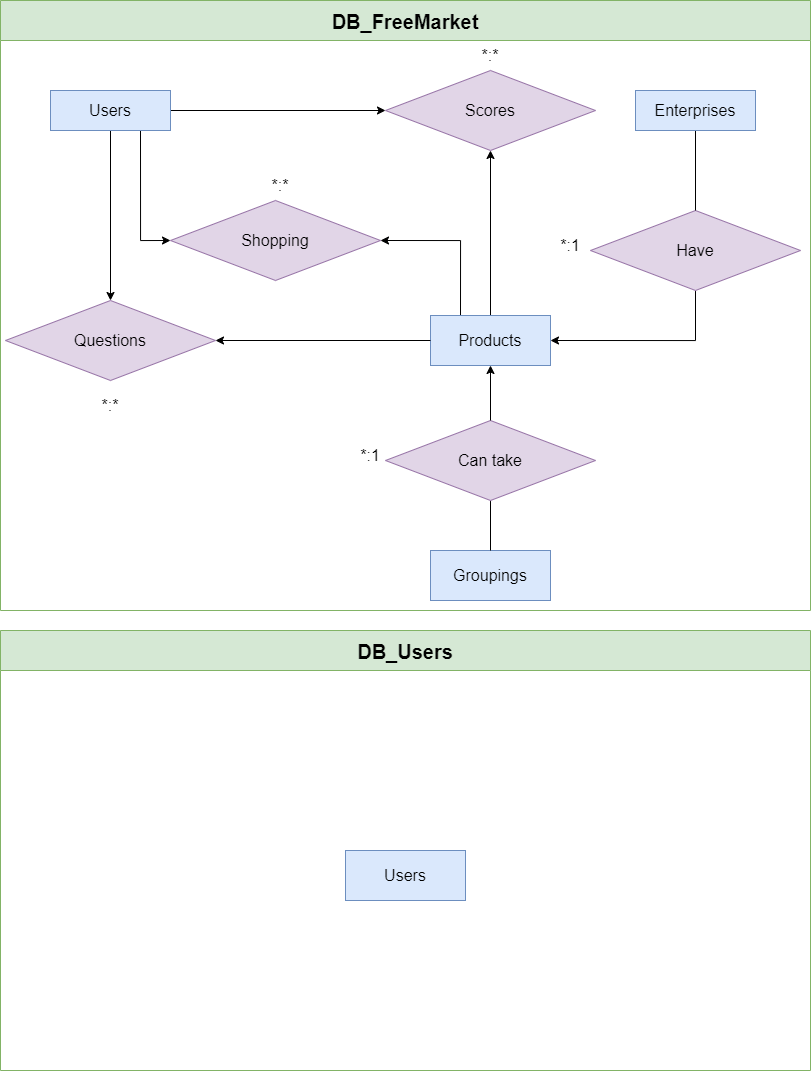

The diagram above was exported from draw.io. Its source (the exported page's mxGraphModel, read from the mxfile embedded in the PNG):
<mxGraphModel dx="1035" dy="569" grid="1" gridSize="10" guides="1" tooltips="1" connect="1" arrows="1" fold="1" page="1" pageScale="1" pageWidth="850" pageHeight="1100" background="none" math="0" shadow="0">
  <root>
    <mxCell id="0" />
    <mxCell id="1" parent="0" />
    <mxCell id="xtX4YGH05q7ZCUH_A5td-45" style="edgeStyle=orthogonalEdgeStyle;rounded=0;orthogonalLoop=1;jettySize=auto;html=1;exitX=0.5;exitY=1;exitDx=0;exitDy=0;entryX=1;entryY=0.5;entryDx=0;entryDy=0;" parent="1" source="xtX4YGH05q7ZCUH_A5td-5" target="xtX4YGH05q7ZCUH_A5td-40" edge="1">
      <mxGeometry relative="1" as="geometry" />
    </mxCell>
    <mxCell id="xtX4YGH05q7ZCUH_A5td-5" value="Have" style="rhombus;whiteSpace=wrap;html=1;fontSize=16;fillColor=#e1d5e7;strokeColor=#9673a6;" parent="1" vertex="1">
      <mxGeometry x="610" y="220" width="210" height="80" as="geometry" />
    </mxCell>
    <mxCell id="xtX4YGH05q7ZCUH_A5td-28" value="Scores" style="rhombus;whiteSpace=wrap;html=1;fontSize=16;fillColor=#e1d5e7;strokeColor=#9673a6;" parent="1" vertex="1">
      <mxGeometry x="405" y="80" width="210" height="80" as="geometry" />
    </mxCell>
    <mxCell id="xtX4YGH05q7ZCUH_A5td-29" value="Shopping" style="rhombus;whiteSpace=wrap;html=1;fontSize=16;fillColor=#e1d5e7;strokeColor=#9673a6;" parent="1" vertex="1">
      <mxGeometry x="190" y="210" width="210" height="80" as="geometry" />
    </mxCell>
    <mxCell id="xtX4YGH05q7ZCUH_A5td-34" style="edgeStyle=orthogonalEdgeStyle;rounded=0;orthogonalLoop=1;jettySize=auto;html=1;exitX=1;exitY=0.5;exitDx=0;exitDy=0;entryX=0;entryY=0.5;entryDx=0;entryDy=0;" parent="1" source="xtX4YGH05q7ZCUH_A5td-36" target="xtX4YGH05q7ZCUH_A5td-28" edge="1">
      <mxGeometry relative="1" as="geometry" />
    </mxCell>
    <mxCell id="xtX4YGH05q7ZCUH_A5td-35" style="edgeStyle=orthogonalEdgeStyle;rounded=0;orthogonalLoop=1;jettySize=auto;html=1;exitX=0.75;exitY=1;exitDx=0;exitDy=0;entryX=0;entryY=0.5;entryDx=0;entryDy=0;" parent="1" source="xtX4YGH05q7ZCUH_A5td-36" target="xtX4YGH05q7ZCUH_A5td-29" edge="1">
      <mxGeometry relative="1" as="geometry">
        <Array as="points">
          <mxPoint x="160" y="250" />
        </Array>
      </mxGeometry>
    </mxCell>
    <mxCell id="xtX4YGH05q7ZCUH_A5td-53" style="edgeStyle=orthogonalEdgeStyle;rounded=0;orthogonalLoop=1;jettySize=auto;html=1;exitX=0.5;exitY=1;exitDx=0;exitDy=0;entryX=0.5;entryY=0;entryDx=0;entryDy=0;" parent="1" source="xtX4YGH05q7ZCUH_A5td-36" target="xtX4YGH05q7ZCUH_A5td-27" edge="1">
      <mxGeometry relative="1" as="geometry" />
    </mxCell>
    <mxCell id="xtX4YGH05q7ZCUH_A5td-36" value="Users" style="rounded=0;whiteSpace=wrap;html=1;fontSize=16;fillColor=#dae8fc;strokeColor=#6c8ebf;" parent="1" vertex="1">
      <mxGeometry x="70" y="100" width="120" height="40" as="geometry" />
    </mxCell>
    <mxCell id="xtX4YGH05q7ZCUH_A5td-38" style="edgeStyle=orthogonalEdgeStyle;rounded=0;orthogonalLoop=1;jettySize=auto;html=1;exitX=0.5;exitY=0;exitDx=0;exitDy=0;entryX=0.5;entryY=1;entryDx=0;entryDy=0;" parent="1" source="xtX4YGH05q7ZCUH_A5td-40" target="xtX4YGH05q7ZCUH_A5td-28" edge="1">
      <mxGeometry relative="1" as="geometry" />
    </mxCell>
    <mxCell id="xtX4YGH05q7ZCUH_A5td-39" style="edgeStyle=orthogonalEdgeStyle;rounded=0;orthogonalLoop=1;jettySize=auto;html=1;exitX=0.25;exitY=0;exitDx=0;exitDy=0;entryX=1;entryY=0.5;entryDx=0;entryDy=0;" parent="1" source="xtX4YGH05q7ZCUH_A5td-40" target="xtX4YGH05q7ZCUH_A5td-29" edge="1">
      <mxGeometry relative="1" as="geometry" />
    </mxCell>
    <mxCell id="xtX4YGH05q7ZCUH_A5td-44" value="Groupings" style="rounded=0;whiteSpace=wrap;html=1;fontSize=16;fillColor=#dae8fc;strokeColor=#6c8ebf;" parent="1" vertex="1">
      <mxGeometry x="450" y="560" width="120" height="50" as="geometry" />
    </mxCell>
    <mxCell id="xtX4YGH05q7ZCUH_A5td-47" value="" style="endArrow=none;html=1;rounded=0;exitX=0.5;exitY=0;exitDx=0;exitDy=0;entryX=0.5;entryY=1;entryDx=0;entryDy=0;" parent="1" source="xtX4YGH05q7ZCUH_A5td-44" target="xtX4YGH05q7ZCUH_A5td-32" edge="1">
      <mxGeometry width="50" height="50" relative="1" as="geometry">
        <mxPoint x="360" y="500" as="sourcePoint" />
        <mxPoint x="410" y="450" as="targetPoint" />
      </mxGeometry>
    </mxCell>
    <mxCell id="xtX4YGH05q7ZCUH_A5td-48" value="" style="endArrow=none;html=1;rounded=0;entryX=0.5;entryY=1;entryDx=0;entryDy=0;exitX=0.5;exitY=0;exitDx=0;exitDy=0;" parent="1" source="xtX4YGH05q7ZCUH_A5td-5" target="xtX4YGH05q7ZCUH_A5td-42" edge="1">
      <mxGeometry width="50" height="50" relative="1" as="geometry">
        <mxPoint x="510" y="370" as="sourcePoint" />
        <mxPoint x="560" y="320" as="targetPoint" />
      </mxGeometry>
    </mxCell>
    <mxCell id="xtX4YGH05q7ZCUH_A5td-50" value="DB_FreeMarket" style="swimlane;startSize=40;fontSize=20;fillColor=#d5e8d4;strokeColor=#82b366;" parent="1" vertex="1">
      <mxGeometry x="20" y="10" width="810" height="610" as="geometry" />
    </mxCell>
    <mxCell id="xtX4YGH05q7ZCUH_A5td-40" value="Products" style="rounded=0;whiteSpace=wrap;html=1;fontSize=16;fillColor=#dae8fc;strokeColor=#6c8ebf;" parent="xtX4YGH05q7ZCUH_A5td-50" vertex="1">
      <mxGeometry x="430" y="315" width="120" height="50" as="geometry" />
    </mxCell>
    <mxCell id="xtX4YGH05q7ZCUH_A5td-27" value="Questions" style="rhombus;whiteSpace=wrap;html=1;fontSize=16;fillColor=#e1d5e7;strokeColor=#9673a6;" parent="xtX4YGH05q7ZCUH_A5td-50" vertex="1">
      <mxGeometry x="5" y="300" width="210" height="80" as="geometry" />
    </mxCell>
    <mxCell id="xtX4YGH05q7ZCUH_A5td-37" style="edgeStyle=orthogonalEdgeStyle;rounded=0;orthogonalLoop=1;jettySize=auto;html=1;exitX=0;exitY=0.5;exitDx=0;exitDy=0;entryX=1;entryY=0.5;entryDx=0;entryDy=0;" parent="xtX4YGH05q7ZCUH_A5td-50" source="xtX4YGH05q7ZCUH_A5td-40" target="xtX4YGH05q7ZCUH_A5td-27" edge="1">
      <mxGeometry relative="1" as="geometry">
        <mxPoint x="215" y="370" as="targetPoint" />
      </mxGeometry>
    </mxCell>
    <mxCell id="xtX4YGH05q7ZCUH_A5td-32" value="Can take" style="rhombus;whiteSpace=wrap;html=1;fontSize=16;fillColor=#e1d5e7;strokeColor=#9673a6;" parent="xtX4YGH05q7ZCUH_A5td-50" vertex="1">
      <mxGeometry x="385" y="420" width="210" height="80" as="geometry" />
    </mxCell>
    <mxCell id="xtX4YGH05q7ZCUH_A5td-31" style="edgeStyle=orthogonalEdgeStyle;rounded=0;orthogonalLoop=1;jettySize=auto;html=1;exitX=0.5;exitY=0;exitDx=0;exitDy=0;entryX=0.5;entryY=1;entryDx=0;entryDy=0;" parent="xtX4YGH05q7ZCUH_A5td-50" source="xtX4YGH05q7ZCUH_A5td-32" target="xtX4YGH05q7ZCUH_A5td-40" edge="1">
      <mxGeometry relative="1" as="geometry" />
    </mxCell>
    <mxCell id="10kUjJtd_hZ1k8tijCeV-1" value="&lt;font style=&quot;font-size: 16px;&quot;&gt;*:*&lt;/font&gt;" style="text;html=1;strokeColor=none;fillColor=none;align=center;verticalAlign=middle;whiteSpace=wrap;rounded=0;" vertex="1" parent="xtX4YGH05q7ZCUH_A5td-50">
      <mxGeometry x="250" y="170" width="60" height="30" as="geometry" />
    </mxCell>
    <mxCell id="10kUjJtd_hZ1k8tijCeV-2" value="&lt;font style=&quot;font-size: 16px;&quot;&gt;*:*&lt;/font&gt;" style="text;html=1;strokeColor=none;fillColor=none;align=center;verticalAlign=middle;whiteSpace=wrap;rounded=0;" vertex="1" parent="xtX4YGH05q7ZCUH_A5td-50">
      <mxGeometry x="80" y="390" width="60" height="30" as="geometry" />
    </mxCell>
    <mxCell id="10kUjJtd_hZ1k8tijCeV-3" value="&lt;font style=&quot;font-size: 16px;&quot;&gt;*:*&lt;/font&gt;" style="text;html=1;strokeColor=none;fillColor=none;align=center;verticalAlign=middle;whiteSpace=wrap;rounded=0;" vertex="1" parent="xtX4YGH05q7ZCUH_A5td-50">
      <mxGeometry x="460" y="40" width="60" height="30" as="geometry" />
    </mxCell>
    <mxCell id="10kUjJtd_hZ1k8tijCeV-4" value="&lt;font style=&quot;font-size: 16px;&quot;&gt;*:1&lt;/font&gt;" style="text;html=1;strokeColor=none;fillColor=none;align=center;verticalAlign=middle;whiteSpace=wrap;rounded=0;" vertex="1" parent="xtX4YGH05q7ZCUH_A5td-50">
      <mxGeometry x="540" y="230" width="60" height="30" as="geometry" />
    </mxCell>
    <mxCell id="10kUjJtd_hZ1k8tijCeV-5" value="&lt;font style=&quot;font-size: 16px;&quot;&gt;*:1&lt;/font&gt;" style="text;html=1;strokeColor=none;fillColor=none;align=center;verticalAlign=middle;whiteSpace=wrap;rounded=0;" vertex="1" parent="xtX4YGH05q7ZCUH_A5td-50">
      <mxGeometry x="340" y="440" width="60" height="30" as="geometry" />
    </mxCell>
    <mxCell id="xtX4YGH05q7ZCUH_A5td-42" value="Enterprises" style="rounded=0;whiteSpace=wrap;html=1;fontSize=16;fillColor=#dae8fc;strokeColor=#6c8ebf;" parent="xtX4YGH05q7ZCUH_A5td-50" vertex="1">
      <mxGeometry x="635" y="90" width="120" height="40" as="geometry" />
    </mxCell>
    <mxCell id="xtX4YGH05q7ZCUH_A5td-51" value="DB_Users" style="swimlane;startSize=40;fontSize=20;fillColor=#d5e8d4;strokeColor=#82b366;" parent="1" vertex="1">
      <mxGeometry x="20" y="640" width="810" height="440" as="geometry" />
    </mxCell>
    <mxCell id="xtX4YGH05q7ZCUH_A5td-52" value="Users" style="rounded=0;whiteSpace=wrap;html=1;fontSize=16;fillColor=#dae8fc;strokeColor=#6c8ebf;" parent="xtX4YGH05q7ZCUH_A5td-51" vertex="1">
      <mxGeometry x="345" y="220" width="120" height="50" as="geometry" />
    </mxCell>
  </root>
</mxGraphModel>